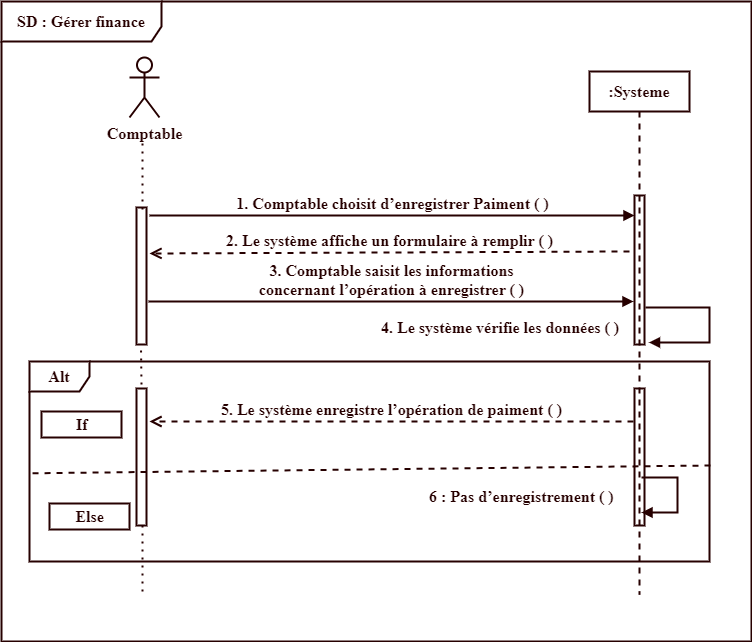

The diagram above was exported from draw.io. Its source (the exported page's mxGraphModel, read from the mxfile embedded in the PNG):
<mxGraphModel dx="880" dy="532" grid="1" gridSize="10" guides="1" tooltips="1" connect="1" arrows="1" fold="1" page="1" pageScale="1" pageWidth="850" pageHeight="1100" math="0" shadow="0">
  <root>
    <mxCell id="0" />
    <mxCell id="1" parent="0" />
    <mxCell id="DbRVtPsWxkH8dN8A-1NO-1" value="&lt;font style=&quot;font-size: 16px;&quot;&gt;SD : Gérer finance&lt;/font&gt;&lt;span lang=&quot;FR&quot; style=&quot;font-size: 16px; line-height: 107%;&quot;&gt;&lt;br style=&quot;font-size: 16px;&quot;&gt;&lt;/span&gt;" style="shape=umlFrame;whiteSpace=wrap;html=1;pointerEvents=0;width=160;height=40;fillColor=none;strokeColor=#260000;strokeWidth=2;fontStyle=1;fontFamily=Times New Roman;fontColor=#260000;labelBackgroundColor=none;fontSize=16;" vertex="1" parent="1">
      <mxGeometry x="40" y="70" width="750" height="640" as="geometry" />
    </mxCell>
    <mxCell id="DbRVtPsWxkH8dN8A-1NO-2" value="&lt;font style=&quot;font-size: 16px;&quot;&gt;&lt;font style=&quot;font-size: 16px;&quot;&gt;:&lt;/font&gt;Systeme&lt;/font&gt;" style="shape=umlLifeline;perimeter=lifelinePerimeter;whiteSpace=wrap;html=1;container=1;dropTarget=0;collapsible=0;recursiveResize=0;outlineConnect=0;portConstraint=eastwest;newEdgeStyle={&quot;curved&quot;:0,&quot;rounded&quot;:0};fillColor=none;strokeColor=#260000;strokeWidth=2;fontStyle=1;fontFamily=Times New Roman;fontColor=#260000;labelBackgroundColor=none;fontSize=16;" vertex="1" parent="1">
      <mxGeometry x="628" y="140" width="100" height="523" as="geometry" />
    </mxCell>
    <mxCell id="DbRVtPsWxkH8dN8A-1NO-3" value="" style="html=1;points=[[0,0,0,0,5],[0,1,0,0,-5],[1,0,0,0,5],[1,1,0,0,-5]];perimeter=orthogonalPerimeter;outlineConnect=0;targetShapes=umlLifeline;portConstraint=eastwest;newEdgeStyle={&quot;curved&quot;:0,&quot;rounded&quot;:0};fillColor=none;strokeColor=#260000;strokeWidth=2;fontStyle=1;fontFamily=Times New Roman;fontColor=#260000;labelBackgroundColor=none;fontSize=16;" vertex="1" parent="DbRVtPsWxkH8dN8A-1NO-2">
      <mxGeometry x="45" y="124" width="10" height="149" as="geometry" />
    </mxCell>
    <mxCell id="DbRVtPsWxkH8dN8A-1NO-4" value="&lt;font style=&quot;font-size: 16px;&quot;&gt;&lt;font style=&quot;font-size: 16px;&quot;&gt;Comptable&lt;/font&gt;&lt;br style=&quot;font-size: 16px;&quot;&gt;&lt;/font&gt;" style="shape=umlActor;verticalLabelPosition=bottom;verticalAlign=top;html=1;fillColor=none;strokeColor=#260000;strokeWidth=2;fontStyle=1;fontFamily=Times New Roman;fontColor=#260000;labelBackgroundColor=none;fontSize=16;" vertex="1" parent="1">
      <mxGeometry x="168" y="126" width="30" height="60" as="geometry" />
    </mxCell>
    <mxCell id="DbRVtPsWxkH8dN8A-1NO-5" value="" style="html=1;points=[[0,0,0,0,5],[0,1,0,0,-5],[1,0,0,0,5],[1,1,0,0,-5]];perimeter=orthogonalPerimeter;outlineConnect=0;targetShapes=umlLifeline;portConstraint=eastwest;newEdgeStyle={&quot;curved&quot;:0,&quot;rounded&quot;:0};fillColor=none;strokeColor=#260000;strokeWidth=2;fontStyle=1;fontFamily=Times New Roman;fontColor=#260000;labelBackgroundColor=none;fontSize=16;" vertex="1" parent="1">
      <mxGeometry x="175" y="276" width="10" height="137" as="geometry" />
    </mxCell>
    <mxCell id="DbRVtPsWxkH8dN8A-1NO-6" value="&lt;font style=&quot;font-size: 16px;&quot;&gt;&lt;font style=&quot;font-size: 16px;&quot;&gt;&lt;font style=&quot;font-size: 16px;&quot;&gt;1.&amp;nbsp;&lt;/font&gt;&lt;/font&gt;Comptable choisit d’enregistrer Paiment&amp;nbsp;&lt;font style=&quot;font-size: 16px;&quot;&gt;&lt;font style=&quot;font-size: 16px;&quot;&gt;( )&lt;/font&gt;&lt;/font&gt;&lt;/font&gt;" style="html=1;verticalAlign=bottom;endArrow=block;curved=0;rounded=0;fillColor=none;strokeColor=#260000;strokeWidth=2;fontStyle=1;fontFamily=Times New Roman;fontColor=#260000;labelBackgroundColor=none;fontSize=16;" edge="1" parent="1">
      <mxGeometry width="80" relative="1" as="geometry">
        <mxPoint x="188" y="284" as="sourcePoint" />
        <mxPoint x="673" y="284" as="targetPoint" />
      </mxGeometry>
    </mxCell>
    <mxCell id="DbRVtPsWxkH8dN8A-1NO-7" value="&lt;font style=&quot;font-size: 16px;&quot;&gt;&lt;font style=&quot;font-size: 16px;&quot;&gt;2.&amp;nbsp;&lt;/font&gt;Le système affiche un formulaire à remplir&amp;nbsp;&lt;font style=&quot;font-size: 16px;&quot;&gt;( )&lt;/font&gt;&lt;/font&gt;" style="html=1;verticalAlign=bottom;endArrow=open;dashed=1;endSize=8;curved=0;rounded=0;fillColor=none;strokeColor=#260000;strokeWidth=2;fontStyle=1;fontFamily=Times New Roman;fontColor=#260000;labelBackgroundColor=none;fontSize=16;" edge="1" parent="1">
      <mxGeometry relative="1" as="geometry">
        <mxPoint x="668" y="320" as="sourcePoint" />
        <mxPoint x="188" y="322" as="targetPoint" />
      </mxGeometry>
    </mxCell>
    <mxCell id="DbRVtPsWxkH8dN8A-1NO-8" value="&lt;span style=&quot;font-size: 16px;&quot; lang=&quot;FR&quot;&gt;4. Le système vérifie les données ( )&lt;/span&gt;" style="text;whiteSpace=wrap;html=1;fillColor=none;strokeColor=none;strokeWidth=2;fontStyle=1;fontFamily=Times New Roman;fontColor=#260000;labelBackgroundColor=none;fontSize=16;" vertex="1" parent="1">
      <mxGeometry x="418" y="380" width="250" height="33" as="geometry" />
    </mxCell>
    <mxCell id="DbRVtPsWxkH8dN8A-1NO-9" value="&lt;font style=&quot;font-size: 16px;&quot;&gt;Alt&lt;/font&gt;" style="shape=umlFrame;whiteSpace=wrap;html=1;pointerEvents=0;fillColor=none;strokeColor=#260000;strokeWidth=2;fontStyle=1;fontFamily=Times New Roman;fontColor=#260000;labelBackgroundColor=none;fontSize=16;" vertex="1" parent="1">
      <mxGeometry x="68" y="430" width="680" height="200" as="geometry" />
    </mxCell>
    <mxCell id="DbRVtPsWxkH8dN8A-1NO-10" value="" style="html=1;points=[[0,0,0,0,5],[0,1,0,0,-5],[1,0,0,0,5],[1,1,0,0,-5]];perimeter=orthogonalPerimeter;outlineConnect=0;targetShapes=umlLifeline;portConstraint=eastwest;newEdgeStyle={&quot;curved&quot;:0,&quot;rounded&quot;:0};fillColor=none;strokeColor=#260000;strokeWidth=2;fontStyle=1;fontFamily=Times New Roman;fontColor=#260000;labelBackgroundColor=none;fontSize=16;" vertex="1" parent="1">
      <mxGeometry x="175" y="457" width="10" height="137" as="geometry" />
    </mxCell>
    <mxCell id="DbRVtPsWxkH8dN8A-1NO-11" value="&lt;font style=&quot;font-size: 16px;&quot;&gt;&lt;font style=&quot;font-size: 16px;&quot;&gt;&lt;font style=&quot;font-size: 16px;&quot;&gt;5.&amp;nbsp;&lt;/font&gt;&lt;/font&gt;Le système enregistre l’opération de paiment&amp;nbsp;&lt;font style=&quot;font-size: 16px;&quot;&gt;&lt;font style=&quot;font-size: 16px;&quot;&gt;&lt;font style=&quot;font-size: 16px;&quot;&gt;( )&lt;/font&gt;&lt;/font&gt;&lt;/font&gt;&lt;/font&gt;" style="html=1;verticalAlign=bottom;endArrow=open;dashed=1;endSize=8;curved=0;rounded=0;fillColor=none;strokeColor=#260000;strokeWidth=2;fontStyle=1;fontFamily=Times New Roman;fontColor=#260000;labelBackgroundColor=none;fontSize=16;" edge="1" parent="1">
      <mxGeometry relative="1" as="geometry">
        <mxPoint x="672" y="490" as="sourcePoint" />
        <mxPoint x="188" y="490" as="targetPoint" />
      </mxGeometry>
    </mxCell>
    <mxCell id="DbRVtPsWxkH8dN8A-1NO-12" value="" style="endArrow=none;dashed=1;html=1;rounded=0;entryX=0.001;entryY=0.559;entryDx=0;entryDy=0;entryPerimeter=0;fillColor=none;strokeColor=#260000;strokeWidth=2;fontStyle=1;fontFamily=Times New Roman;fontColor=#260000;labelBackgroundColor=none;fontSize=16;" edge="1" parent="1" target="DbRVtPsWxkH8dN8A-1NO-9">
      <mxGeometry width="50" height="50" relative="1" as="geometry">
        <mxPoint x="749" y="534" as="sourcePoint" />
        <mxPoint x="79.68000000000006" y="533.8" as="targetPoint" />
      </mxGeometry>
    </mxCell>
    <mxCell id="DbRVtPsWxkH8dN8A-1NO-13" value="&lt;span style=&quot;font-size: 16px;&quot; lang=&quot;FR&quot;&gt;6 : Pas d’enregistrement ( )&lt;/span&gt;" style="text;whiteSpace=wrap;html=1;fillColor=none;strokeColor=none;strokeWidth=2;fontStyle=1;fontFamily=Times New Roman;fontColor=#260000;labelBackgroundColor=none;fontSize=16;" vertex="1" parent="1">
      <mxGeometry x="466" y="549" width="200" height="30" as="geometry" />
    </mxCell>
    <mxCell id="DbRVtPsWxkH8dN8A-1NO-14" value="" style="html=1;align=left;spacingLeft=2;endArrow=block;rounded=0;edgeStyle=orthogonalEdgeStyle;curved=0;rounded=0;fillColor=none;strokeColor=#260000;strokeWidth=2;fontStyle=1;fontFamily=Times New Roman;fontColor=#260000;labelBackgroundColor=none;fontSize=16;" edge="1" parent="1">
      <mxGeometry relative="1" as="geometry">
        <mxPoint x="684" y="376" as="sourcePoint" />
        <Array as="points">
          <mxPoint x="748" y="376" />
          <mxPoint x="748" y="411" />
        </Array>
        <mxPoint x="687.5" y="411" as="targetPoint" />
      </mxGeometry>
    </mxCell>
    <mxCell id="DbRVtPsWxkH8dN8A-1NO-15" value="&lt;font style=&quot;font-size: 16px;&quot;&gt;&lt;font style=&quot;font-size: 16px;&quot;&gt;&lt;font style=&quot;font-size: 16px;&quot;&gt;&lt;font style=&quot;font-size: 16px;&quot;&gt;3.&amp;nbsp;&lt;/font&gt;&lt;/font&gt;&lt;/font&gt;Comptable saisit les informations &lt;br style=&quot;font-size: 16px;&quot;&gt;concernant l’opération à enregistrer&amp;nbsp;&lt;font style=&quot;font-size: 16px;&quot;&gt;&lt;font style=&quot;font-size: 16px;&quot;&gt;&lt;font style=&quot;font-size: 16px;&quot;&gt;( )&lt;/font&gt;&lt;/font&gt;&lt;/font&gt;&lt;/font&gt;" style="html=1;verticalAlign=bottom;endArrow=block;curved=0;rounded=0;fillColor=none;strokeColor=#260000;strokeWidth=2;fontStyle=1;fontFamily=Times New Roman;fontColor=#260000;labelBackgroundColor=none;fontSize=16;" edge="1" parent="1">
      <mxGeometry x="0.0021" width="80" relative="1" as="geometry">
        <mxPoint x="187" y="370" as="sourcePoint" />
        <mxPoint x="672" y="370" as="targetPoint" />
        <mxPoint as="offset" />
      </mxGeometry>
    </mxCell>
    <mxCell id="DbRVtPsWxkH8dN8A-1NO-16" value="&lt;font style=&quot;font-size: 16px;&quot;&gt;If&lt;/font&gt;" style="text;align=center;fontStyle=1;verticalAlign=middle;spacingLeft=3;spacingRight=3;rotatable=0;points=[[0,0.5],[1,0.5]];portConstraint=eastwest;html=1;fillColor=none;strokeColor=#260000;strokeWidth=2;fontFamily=Times New Roman;fontColor=#260000;labelBackgroundColor=none;fontSize=16;" vertex="1" parent="1">
      <mxGeometry x="80" y="480" width="80" height="26" as="geometry" />
    </mxCell>
    <mxCell id="DbRVtPsWxkH8dN8A-1NO-17" value="&lt;font style=&quot;font-size: 16px;&quot;&gt;Else&lt;/font&gt;" style="text;align=center;fontStyle=1;verticalAlign=middle;spacingLeft=3;spacingRight=3;rotatable=0;points=[[0,0.5],[1,0.5]];portConstraint=eastwest;html=1;fillColor=none;strokeColor=#260000;strokeWidth=2;fontFamily=Times New Roman;fontColor=#260000;labelBackgroundColor=none;fontSize=16;" vertex="1" parent="1">
      <mxGeometry x="88" y="572" width="80" height="26" as="geometry" />
    </mxCell>
    <mxCell id="DbRVtPsWxkH8dN8A-1NO-18" value="" style="endArrow=none;dashed=1;html=1;dashPattern=1 3;strokeWidth=2;rounded=0;fillColor=none;strokeColor=#260000;fontStyle=1;fontFamily=Times New Roman;fontColor=#260000;labelBackgroundColor=none;fontSize=16;" edge="1" parent="1">
      <mxGeometry width="50" height="50" relative="1" as="geometry">
        <mxPoint x="181" y="278" as="sourcePoint" />
        <mxPoint x="181" y="212" as="targetPoint" />
        <Array as="points" />
      </mxGeometry>
    </mxCell>
    <mxCell id="DbRVtPsWxkH8dN8A-1NO-19" value="" style="endArrow=none;dashed=1;html=1;dashPattern=1 3;strokeWidth=2;rounded=0;fillColor=none;strokeColor=#260000;fontStyle=1;fontFamily=Times New Roman;fontColor=#260000;labelBackgroundColor=none;fontSize=16;" edge="1" parent="1">
      <mxGeometry width="50" height="50" relative="1" as="geometry">
        <mxPoint x="181" y="660" as="sourcePoint" />
        <mxPoint x="181" y="588" as="targetPoint" />
      </mxGeometry>
    </mxCell>
    <mxCell id="DbRVtPsWxkH8dN8A-1NO-20" value="" style="endArrow=none;dashed=1;html=1;dashPattern=1 3;strokeWidth=2;rounded=0;fillColor=none;strokeColor=#260000;fontStyle=1;fontFamily=Times New Roman;fontColor=#260000;labelBackgroundColor=none;fontSize=16;" edge="1" parent="1">
      <mxGeometry width="50" height="50" relative="1" as="geometry">
        <mxPoint x="180" y="453" as="sourcePoint" />
        <mxPoint x="179.5" y="416" as="targetPoint" />
      </mxGeometry>
    </mxCell>
    <mxCell id="DbRVtPsWxkH8dN8A-1NO-21" value="" style="html=1;align=left;spacingLeft=2;endArrow=block;rounded=0;edgeStyle=orthogonalEdgeStyle;curved=0;rounded=0;fillColor=none;strokeColor=#260000;strokeWidth=2;fontStyle=1;fontFamily=Times New Roman;fontColor=#260000;labelBackgroundColor=none;fontSize=16;" edge="1" parent="1">
      <mxGeometry relative="1" as="geometry">
        <mxPoint x="680" y="546" as="sourcePoint" />
        <Array as="points">
          <mxPoint x="716" y="546" />
          <mxPoint x="716" y="581" />
        </Array>
        <mxPoint x="680" y="581" as="targetPoint" />
      </mxGeometry>
    </mxCell>
    <mxCell id="DbRVtPsWxkH8dN8A-1NO-22" value="" style="html=1;points=[[0,0,0,0,5],[0,1,0,0,-5],[1,0,0,0,5],[1,1,0,0,-5]];perimeter=orthogonalPerimeter;outlineConnect=0;targetShapes=umlLifeline;portConstraint=eastwest;newEdgeStyle={&quot;curved&quot;:0,&quot;rounded&quot;:0};fillColor=none;strokeColor=#260000;strokeWidth=2;fontStyle=1;fontFamily=Times New Roman;fontColor=#260000;labelBackgroundColor=none;fontSize=16;" vertex="1" parent="1">
      <mxGeometry x="673" y="457" width="10" height="137" as="geometry" />
    </mxCell>
  </root>
</mxGraphModel>